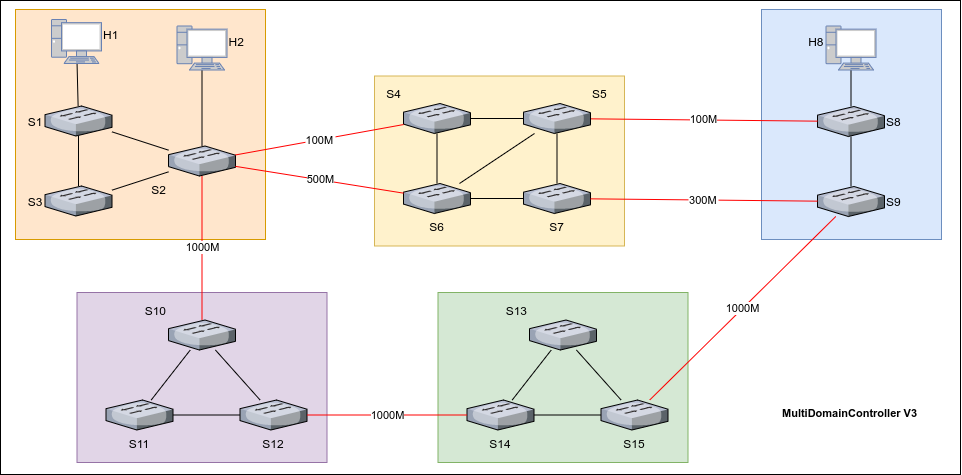

The diagram above was exported from draw.io. Its source (the exported page's mxGraphModel, read from the mxfile embedded in the PNG):
<mxGraphModel dx="2031" dy="1017" grid="1" gridSize="10" guides="1" tooltips="1" connect="1" arrows="1" fold="1" page="1" pageScale="1" pageWidth="1000" pageHeight="400" math="0" shadow="0">
  <root>
    <mxCell id="0" />
    <mxCell id="1" parent="0" />
    <mxCell id="2" value="" style="group" vertex="1" connectable="0" parent="1">
      <mxGeometry x="20" y="500" width="960" height="474" as="geometry" />
    </mxCell>
    <mxCell id="3" value="" style="group" vertex="1" connectable="0" parent="2">
      <mxGeometry width="960" height="474" as="geometry" />
    </mxCell>
    <mxCell id="4" value="" style="rounded=0;whiteSpace=wrap;html=1;fontSize=11;align=center;" vertex="1" parent="3">
      <mxGeometry width="960" height="474" as="geometry" />
    </mxCell>
    <mxCell id="5" value="" style="rounded=0;whiteSpace=wrap;fillColor=#dae8fc;strokeColor=#6c8ebf;verticalAlign=bottom;align=right;fontSize=12;fontStyle=1" vertex="1" parent="3">
      <mxGeometry x="761" y="9" width="180" height="230" as="geometry" />
    </mxCell>
    <mxCell id="6" value="" style="rounded=0;whiteSpace=wrap;fillColor=#fff2cc;strokeColor=#d6b656;fontSize=12;" vertex="1" parent="3">
      <mxGeometry x="374" y="75.5" width="250" height="170" as="geometry" />
    </mxCell>
    <mxCell id="7" value="" style="rounded=0;whiteSpace=wrap;fillColor=#ffe6cc;strokeColor=#d79b00;fontSize=12;" vertex="1" parent="3">
      <mxGeometry x="15" y="9" width="250" height="230" as="geometry" />
    </mxCell>
    <mxCell id="8" value="S1" style="verticalLabelPosition=middle;aspect=fixed;verticalAlign=middle;strokeColor=none;align=right;outlineConnect=0;shape=mxgraph.citrix.switch;labelPosition=left;fontSize=12;" vertex="1" parent="3">
      <mxGeometry x="44.5" y="105.5" width="67" height="30" as="geometry" />
    </mxCell>
    <mxCell id="9" value="S3" style="verticalLabelPosition=middle;aspect=fixed;verticalAlign=middle;strokeColor=none;align=right;outlineConnect=0;shape=mxgraph.citrix.switch;labelPosition=left;fontSize=12;" vertex="1" parent="3">
      <mxGeometry x="44.5" y="185.5" width="67" height="30" as="geometry" />
    </mxCell>
    <mxCell id="10" value="" style="rounded=0;orthogonalLoop=1;jettySize=auto;endArrow=none;endFill=0;fontSize=12;" edge="1" parent="3" source="8" target="9">
      <mxGeometry relative="1" as="geometry" />
    </mxCell>
    <mxCell id="11" value="S2" style="verticalLabelPosition=bottom;aspect=fixed;verticalAlign=top;strokeColor=none;align=right;outlineConnect=0;shape=mxgraph.citrix.switch;fontSize=12;labelPosition=left;" vertex="1" parent="3">
      <mxGeometry x="168" y="145.5" width="67" height="30" as="geometry" />
    </mxCell>
    <mxCell id="12" value="" style="edgeStyle=none;rounded=0;orthogonalLoop=1;jettySize=auto;endArrow=none;endFill=0;fontSize=12;" edge="1" parent="3" source="9" target="11">
      <mxGeometry relative="1" as="geometry">
        <mxPoint x="191.5" y="200.5" as="targetPoint" />
      </mxGeometry>
    </mxCell>
    <mxCell id="13" value="S4" style="verticalLabelPosition=top;aspect=fixed;verticalAlign=bottom;strokeColor=none;align=right;outlineConnect=0;shape=mxgraph.citrix.switch;labelPosition=left;fontSize=12;" vertex="1" parent="3">
      <mxGeometry x="403" y="103" width="67" height="30" as="geometry" />
    </mxCell>
    <mxCell id="14" value="100M" style="edgeStyle=none;rounded=0;orthogonalLoop=1;jettySize=auto;endArrow=none;endFill=0;strokeWidth=1;strokeColor=#FF0000;fontSize=11;" edge="1" parent="3" source="11" target="13">
      <mxGeometry relative="1" as="geometry" />
    </mxCell>
    <mxCell id="15" value="S6" style="verticalLabelPosition=bottom;aspect=fixed;verticalAlign=top;strokeColor=none;align=center;outlineConnect=0;shape=mxgraph.citrix.switch;fontSize=12;labelPosition=center;" vertex="1" parent="3">
      <mxGeometry x="403" y="183" width="67" height="30" as="geometry" />
    </mxCell>
    <mxCell id="16" value="500M" style="rounded=0;orthogonalLoop=1;jettySize=auto;html=1;strokeColor=#FF0000;endArrow=none;endFill=0;" edge="1" parent="3" source="11" target="15">
      <mxGeometry relative="1" as="geometry" />
    </mxCell>
    <mxCell id="17" style="edgeStyle=none;rounded=0;orthogonalLoop=1;jettySize=auto;endArrow=none;endFill=0;fontSize=12;" edge="1" parent="3" source="13" target="15">
      <mxGeometry relative="1" as="geometry" />
    </mxCell>
    <mxCell id="18" value="S7" style="verticalLabelPosition=bottom;aspect=fixed;verticalAlign=top;strokeColor=none;align=center;outlineConnect=0;shape=mxgraph.citrix.switch;fontSize=12;labelPosition=center;" vertex="1" parent="3">
      <mxGeometry x="523" y="183" width="67" height="30" as="geometry" />
    </mxCell>
    <mxCell id="19" value="" style="edgeStyle=none;rounded=0;orthogonalLoop=1;jettySize=auto;endArrow=none;endFill=0;fontSize=12;" edge="1" parent="3" source="15" target="18">
      <mxGeometry relative="1" as="geometry" />
    </mxCell>
    <mxCell id="20" value="S8" style="verticalLabelPosition=middle;aspect=fixed;verticalAlign=middle;strokeColor=none;align=left;outlineConnect=0;shape=mxgraph.citrix.switch;fontSize=12;labelPosition=right;" vertex="1" parent="3">
      <mxGeometry x="817" y="106" width="67" height="30" as="geometry" />
    </mxCell>
    <mxCell id="21" style="edgeStyle=none;rounded=0;orthogonalLoop=1;jettySize=auto;endArrow=none;endFill=0;fontSize=12;" edge="1" parent="3" source="23" target="18">
      <mxGeometry relative="1" as="geometry" />
    </mxCell>
    <mxCell id="22" value="100M" style="rounded=0;orthogonalLoop=1;jettySize=auto;html=1;endArrow=none;endFill=0;strokeColor=#FF0000;" edge="1" parent="3" source="23" target="20">
      <mxGeometry relative="1" as="geometry" />
    </mxCell>
    <mxCell id="23" value="S5" style="verticalLabelPosition=top;aspect=fixed;verticalAlign=bottom;strokeColor=none;align=left;outlineConnect=0;shape=mxgraph.citrix.switch;labelPosition=right;fontSize=12;" vertex="1" parent="3">
      <mxGeometry x="523" y="103" width="67" height="30" as="geometry" />
    </mxCell>
    <mxCell id="24" value="" style="edgeStyle=none;rounded=0;orthogonalLoop=1;jettySize=auto;endArrow=none;endFill=0;fontSize=12;" edge="1" parent="3" source="13" target="23">
      <mxGeometry relative="1" as="geometry" />
    </mxCell>
    <mxCell id="25" style="edgeStyle=none;rounded=0;orthogonalLoop=1;jettySize=auto;endArrow=none;endFill=0;fontSize=12;" edge="1" parent="3" source="15" target="23">
      <mxGeometry relative="1" as="geometry" />
    </mxCell>
    <mxCell id="26" value="" style="endArrow=none;fontSize=12;" edge="1" parent="3" source="8" target="30">
      <mxGeometry width="50" height="50" relative="1" as="geometry">
        <mxPoint x="54.5" y="155.5" as="sourcePoint" />
        <mxPoint x="78" y="82" as="targetPoint" />
      </mxGeometry>
    </mxCell>
    <mxCell id="27" value="" style="edgeStyle=none;rounded=0;orthogonalLoop=1;jettySize=auto;endArrow=none;endFill=0;fontSize=12;" edge="1" parent="3" source="8" target="11">
      <mxGeometry relative="1" as="geometry">
        <mxPoint x="121.5" y="199.6497975708503" as="sourcePoint" />
        <mxPoint x="178" y="181.3502024291497" as="targetPoint" />
      </mxGeometry>
    </mxCell>
    <mxCell id="28" value="" style="edgeStyle=none;rounded=0;orthogonalLoop=1;jettySize=auto;endArrow=none;endFill=0;fontSize=12;" edge="1" parent="3" source="31" target="11">
      <mxGeometry relative="1" as="geometry">
        <mxPoint x="201.5" y="105.5" as="sourcePoint" />
      </mxGeometry>
    </mxCell>
    <mxCell id="29" style="edgeStyle=none;rounded=0;orthogonalLoop=1;jettySize=auto;startArrow=none;startFill=0;endArrow=none;endFill=0;strokeColor=#000000;strokeWidth=1;fontSize=12;" edge="1" parent="3" source="20" target="32">
      <mxGeometry relative="1" as="geometry">
        <mxPoint x="872" y="171" as="sourcePoint" />
        <mxPoint x="892.5" y="157.71755725190837" as="targetPoint" />
      </mxGeometry>
    </mxCell>
    <mxCell id="30" value="H1&#10;" style="fontColor=#000000;verticalAlign=middle;verticalLabelPosition=middle;labelPosition=right;align=left;outlineConnect=0;fillColor=#CCCCCC;strokeColor=#6881B3;gradientColor=none;gradientDirection=north;strokeWidth=2;shape=mxgraph.networks.pc;fontStyle=0;fontSize=12;" vertex="1" parent="3">
      <mxGeometry x="51" y="19" width="50" height="44" as="geometry" />
    </mxCell>
    <mxCell id="31" value="H2&#10;" style="fontColor=#000000;verticalAlign=middle;verticalLabelPosition=middle;labelPosition=right;align=left;outlineConnect=0;fillColor=#CCCCCC;strokeColor=#6881B3;gradientColor=none;gradientDirection=north;strokeWidth=2;shape=mxgraph.networks.pc;fontStyle=0;fontSize=12;" vertex="1" parent="3">
      <mxGeometry x="176.5" y="25.5" width="50" height="44" as="geometry" />
    </mxCell>
    <mxCell id="32" value="H8&#10;" style="fontColor=#000000;verticalAlign=middle;verticalLabelPosition=middle;labelPosition=left;align=right;outlineConnect=0;fillColor=#CCCCCC;strokeColor=#6881B3;gradientColor=none;gradientDirection=north;strokeWidth=2;shape=mxgraph.networks.pc;fontStyle=0;fontSize=12;" vertex="1" parent="3">
      <mxGeometry x="825.5" y="25.5" width="50" height="44" as="geometry" />
    </mxCell>
    <mxCell id="33" value="S9" style="verticalLabelPosition=middle;aspect=fixed;verticalAlign=middle;strokeColor=none;align=left;outlineConnect=0;shape=mxgraph.citrix.switch;fontSize=12;labelPosition=right;" vertex="1" parent="3">
      <mxGeometry x="817" y="186" width="67" height="30" as="geometry" />
    </mxCell>
    <mxCell id="34" style="rounded=0;orthogonalLoop=1;jettySize=auto;html=1;endArrow=none;endFill=0;" edge="1" parent="3" source="20" target="33">
      <mxGeometry relative="1" as="geometry" />
    </mxCell>
    <mxCell id="35" value="300M" style="edgeStyle=none;rounded=0;orthogonalLoop=1;jettySize=auto;startArrow=none;startFill=0;endArrow=none;endFill=0;strokeColor=#FF0000;strokeWidth=1;fontSize=11;" edge="1" parent="3" source="18" target="33">
      <mxGeometry relative="1" as="geometry">
        <mxPoint x="577" y="200.39166666666665" as="sourcePoint" />
        <mxPoint x="630" y="183.60833333333335" as="targetPoint" />
      </mxGeometry>
    </mxCell>
    <mxCell id="36" value="" style="rounded=0;whiteSpace=wrap;fillColor=#e1d5e7;strokeColor=#9673a6;fontSize=12;" vertex="1" parent="3">
      <mxGeometry x="76.5" y="292" width="250" height="170" as="geometry" />
    </mxCell>
    <mxCell id="37" value="S10" style="verticalLabelPosition=top;aspect=fixed;verticalAlign=bottom;strokeColor=none;align=right;outlineConnect=0;shape=mxgraph.citrix.switch;labelPosition=left;fontSize=12;" vertex="1" parent="3">
      <mxGeometry x="168" y="319.5" width="67" height="30" as="geometry" />
    </mxCell>
    <mxCell id="38" value="S11" style="verticalLabelPosition=bottom;aspect=fixed;verticalAlign=top;strokeColor=none;align=center;outlineConnect=0;shape=mxgraph.citrix.switch;fontSize=12;labelPosition=center;" vertex="1" parent="3">
      <mxGeometry x="105.5" y="399.5" width="67" height="30" as="geometry" />
    </mxCell>
    <mxCell id="39" style="edgeStyle=none;rounded=0;orthogonalLoop=1;jettySize=auto;endArrow=none;endFill=0;fontSize=12;" edge="1" parent="3" source="37" target="38">
      <mxGeometry relative="1" as="geometry" />
    </mxCell>
    <mxCell id="40" value="S12" style="verticalLabelPosition=bottom;aspect=fixed;verticalAlign=top;strokeColor=none;align=center;outlineConnect=0;shape=mxgraph.citrix.switch;labelPosition=center;fontSize=12;" vertex="1" parent="3">
      <mxGeometry x="239.5" y="399.5" width="67" height="30" as="geometry" />
    </mxCell>
    <mxCell id="41" style="rounded=0;orthogonalLoop=1;jettySize=auto;html=1;endArrow=none;endFill=0;" edge="1" parent="3" source="37" target="40">
      <mxGeometry relative="1" as="geometry" />
    </mxCell>
    <mxCell id="42" value="" style="rounded=0;whiteSpace=wrap;fillColor=#d5e8d4;strokeColor=#82b366;fontSize=12;" vertex="1" parent="3">
      <mxGeometry x="437.5" y="292" width="250" height="170" as="geometry" />
    </mxCell>
    <mxCell id="43" value="S13" style="verticalLabelPosition=top;aspect=fixed;verticalAlign=bottom;strokeColor=none;align=right;outlineConnect=0;shape=mxgraph.citrix.switch;labelPosition=left;fontSize=12;" vertex="1" parent="3">
      <mxGeometry x="529" y="319.5" width="67" height="30" as="geometry" />
    </mxCell>
    <mxCell id="44" style="edgeStyle=none;rounded=0;orthogonalLoop=1;jettySize=auto;html=1;endArrow=none;endFill=0;" edge="1" parent="3" source="38" target="40">
      <mxGeometry relative="1" as="geometry" />
    </mxCell>
    <mxCell id="45" value="S14" style="verticalLabelPosition=bottom;aspect=fixed;verticalAlign=top;strokeColor=none;align=center;outlineConnect=0;shape=mxgraph.citrix.switch;fontSize=12;labelPosition=center;" vertex="1" parent="3">
      <mxGeometry x="466.5" y="399.5" width="67" height="30" as="geometry" />
    </mxCell>
    <mxCell id="46" style="edgeStyle=none;rounded=0;orthogonalLoop=1;jettySize=auto;endArrow=none;endFill=0;fontSize=12;" edge="1" parent="3" source="43" target="45">
      <mxGeometry relative="1" as="geometry" />
    </mxCell>
    <mxCell id="47" value="S15" style="verticalLabelPosition=bottom;aspect=fixed;verticalAlign=top;strokeColor=none;align=center;outlineConnect=0;shape=mxgraph.citrix.switch;labelPosition=center;fontSize=12;" vertex="1" parent="3">
      <mxGeometry x="600.5" y="399.5" width="67" height="30" as="geometry" />
    </mxCell>
    <mxCell id="48" value="1000M" style="edgeStyle=none;rounded=0;orthogonalLoop=1;jettySize=auto;html=1;endArrow=none;endFill=0;strokeColor=#FF0000;" edge="1" parent="3" source="11" target="37">
      <mxGeometry relative="1" as="geometry" />
    </mxCell>
    <mxCell id="49" style="rounded=0;orthogonalLoop=1;jettySize=auto;html=1;endArrow=none;endFill=0;" edge="1" parent="3" source="43" target="47">
      <mxGeometry relative="1" as="geometry" />
    </mxCell>
    <mxCell id="50" value="1000M" style="edgeStyle=none;rounded=0;orthogonalLoop=1;jettySize=auto;html=1;endArrow=none;endFill=0;strokeColor=#FF0000;" edge="1" parent="3" source="40" target="45">
      <mxGeometry relative="1" as="geometry" />
    </mxCell>
    <mxCell id="51" style="edgeStyle=none;rounded=0;orthogonalLoop=1;jettySize=auto;html=1;endArrow=none;endFill=0;" edge="1" parent="3" source="45" target="47">
      <mxGeometry relative="1" as="geometry" />
    </mxCell>
    <mxCell id="52" value="1000M" style="edgeStyle=none;rounded=0;orthogonalLoop=1;jettySize=auto;html=1;endArrow=none;endFill=0;strokeColor=#FF0000;" edge="1" parent="3" source="47" target="33">
      <mxGeometry relative="1" as="geometry" />
    </mxCell>
    <mxCell id="53" value="MultiDomainController V3" style="text;html=1;fontSize=11;fontStyle=1" vertex="1" parent="3">
      <mxGeometry x="780" y="400" width="80" height="30" as="geometry" />
    </mxCell>
  </root>
</mxGraphModel>